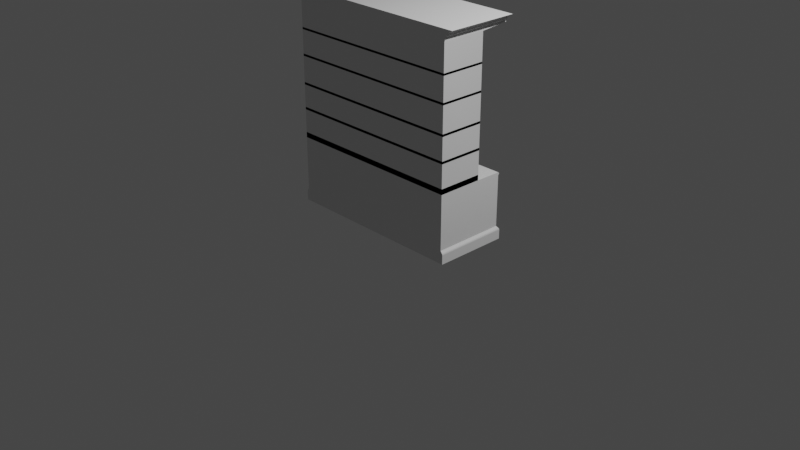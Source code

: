 # Source: libreria_studio.blend  (saved by Blender 3.4.6; exported with 4.5.12 LTS)
import bpy
from mathutils import Matrix  # noqa: F401  (used for matrix-valued properties, if any)

bpy.ops.wm.read_factory_settings(use_empty=True)
scene = bpy.context.scene
scene.name = 'Scene'

# ---- collections
col_collection = bpy.data.collections.new('Collection'); scene.collection.children.link(col_collection)

# ---- materials (node trees are filled in below, after node groups)
mat_material = bpy.data.materials.new('Material')
mat_material.alpha_threshold = 0.0
mat_material.use_transparent_shadow = False
mat_material.roughness = 0.5
mat_material.line_color = (0.0, 0.0, 0.0, 1.0)

# ---- node groups
ng_auto_smooth = bpy.data.node_groups.new('Auto Smooth', 'GeometryNodeTree')
_s = ng_auto_smooth.interface.new_socket(name='Geometry', in_out='OUTPUT', socket_type='NodeSocketGeometry')
_s = ng_auto_smooth.interface.new_socket(name='Geometry', in_out='INPUT', socket_type='NodeSocketGeometry')
_s = ng_auto_smooth.interface.new_socket(name='Angle', in_out='INPUT', socket_type='NodeSocketFloat')
_s.subtype = 'ANGLE'
_s.min_value = 0.0
_s.max_value = 3.142
ng_auto_smooth.is_modifier = True
_N = ng_auto_smooth.nodes; _L = ng_auto_smooth.links
n0 = _N.new('NodeGroupOutput'); n0.name = 'Group Output'; n0.location = (480, -100)
n1 = _N.new('NodeGroupInput'); n1.name = 'Group Input'; n1.location = (-420, -300)
n2 = _N.new('NodeGroupInput'); n2.name = 'Group Input.001'; n2.location = (-60, -100)
n3 = _N.new('GeometryNodeSetShadeSmooth'); n3.name = 'Set Shade Smooth'; n3.location = (120, -100)
n3.domain = 'EDGE'
n4 = _N.new('GeometryNodeSetShadeSmooth'); n4.name = 'Set Shade Smooth.001'; n4.location = (300, -100)
n5 = _N.new('GeometryNodeInputMeshEdgeAngle'); n5.name = 'Edge Angle'; n5.location = (-420, -220)
n6 = _N.new('GeometryNodeInputEdgeSmooth'); n6.name = 'Is Edge Smooth'; n6.location = (-60, -160)
n7 = _N.new('GeometryNodeInputShadeSmooth'); n7.name = 'Is Face Smooth'; n7.location = (-240, -340)
n8 = _N.new('FunctionNodeBooleanMath'); n8.name = 'Boolean Math'; n8.location = (-60, -220)
n9 = _N.new('FunctionNodeCompare'); n9.name = 'Compare'; n9.location = (-240, -180)
n9.operation = 'LESS_EQUAL'
_L.new(n5.outputs[0], n9.inputs[0])
_L.new(n4.outputs[0], n0.inputs[0])
_L.new(n1.outputs[1], n9.inputs[1])
_L.new(n9.outputs[0], n8.inputs[0])
_L.new(n7.outputs[0], n8.inputs[1])
_L.new(n2.outputs[0], n3.inputs[0])
_L.new(n6.outputs[0], n3.inputs[1])
_L.new(n3.outputs[0], n4.inputs[0])
_L.new(n8.outputs[0], n3.inputs[2])
n0.is_active_output = True

# ---- material node trees
mat_material.use_nodes = True; mat_material.node_tree.nodes.clear()
_N = mat_material.node_tree.nodes; _L = mat_material.node_tree.links
n0 = _N.new('ShaderNodeOutputMaterial'); n0.name = 'Material Output'; n0.location = (300, 300)
n1 = _N.new('ShaderNodeBsdfPrincipled'); n1.name = 'Principled BSDF'; n1.location = (10, 300)
n1.distribution = 'GGX'
n1.subsurface_method = 'RANDOM_WALK_SKIN'
n1.inputs[3].default_value = 1.45
n1.inputs[27].default_value = (0.0, 0.0, 0.0, 1.0)
n1.inputs[28].default_value = 1.0
_L.new(n1.outputs[0], n0.inputs[0])
n0.is_active_output = True

# ---- world
world_world = bpy.data.worlds.new('World'); scene.world = world_world
world_world.use_nodes = True; world_world.node_tree.nodes.clear()
_N = world_world.node_tree.nodes; _L = world_world.node_tree.links
n0 = _N.new('ShaderNodeOutputWorld'); n0.name = 'World Output'; n0.location = (300, 300)
n1 = _N.new('ShaderNodeBackground'); n1.name = 'Background'; n1.location = (10, 300)
n1.inputs[0].default_value = (0.05088, 0.05088, 0.05088, 1.0)
_L.new(n1.outputs[0], n0.inputs[0])
n0.is_active_output = True
world_world.color = (0.05088, 0.05088, 0.05088)
world_world.use_sun_shadow = False
world_world.sun_shadow_jitter_overblur = 0.0

# ---- cameras
cam_camera = bpy.data.cameras.new('Camera')
cam_camera.clip_end = 100.0
cam_camera.ortho_scale = 7.314

# ---- lights
light_light = bpy.data.lights.new('Light', 'POINT')
light_light.transmission_factor = 0.0
light_light.energy = 1000.0
light_light.shadow_soft_size = 0.1
light_light.shadow_maximum_resolution = 0.006
light_light.use_absolute_resolution = True

# ---- meshes
me_cube = bpy.data.meshes.new('Cube')
me_cube.from_pydata([(0.0, -1.0, 3.925), (0.0, 1.0, 3.925), (1.0, 0.2631, 3.673), (1.0, -1.0, 3.673), (0.0, 0.2631, 3.673), (0.0, -1.0, 3.673), (1.023, -1.0, 3.837), (0.0, -1.0, 3.837), (1.003, -1.0, 3.753), (0.0, -1.0, 3.753), (1.0, 1.0, 0.4748), (1.0, -1.0, 0.4748), (0.0, 1.0, 0.4748), (0.0, -1.0, 0.4748), (1.0, 1.0, 0.5365), (1.0, -1.0, 0.5365), (0.0, 1.0, 0.5365), (0.0, -1.0, 0.5365), (1.0, -1.0, 0.5056), (0.0, -1.0, 0.5056), (1.0, 0.2631, 0.5438), (1.0, -1.0, 0.5438), (0.0, 0.2631, 0.5438), (0.0, -1.0, 0.5438), (1.0, 1.011, 0.4817), (1.0, 1.011, 0.5296), (1.0, 1.004, 0.5056), (1.0, 1.021, 0.4902), (1.0, 1.027, 0.5003), (1.0, 1.027, 0.5109), (1.0, 1.021, 0.521), (0.0, 1.011, 0.5296), (0.0, 1.011, 0.4817), (0.0, 1.021, 0.521), (0.0, 1.027, 0.5109), (0.0, 1.027, 0.5003), (0.0, 1.021, 0.4902), (1.043, 1.0, 3.854), (1.043, -1.0, 3.854), (0.0, 1.0, 3.854), (0.0, -1.0, 3.854), (1.027, 1.0, 3.817), (1.027, -1.0, 3.817), (0.0, 1.0, 3.817), (0.0, -1.0, 3.817), (1.016, 1.0, 3.772), (1.016, -1.0, 3.772), (0.0, 1.0, 3.772), (0.0, -1.0, 3.772), (1.008, 0.9917, 3.731), (1.008, -1.0, 3.731), (0.0, 0.9917, 3.731), (0.0, -1.0, 3.731), (1.029, 1.017, 3.825), (1.039, 1.017, 3.847), (1.023, 1.015, 3.837), (1.03, 1.024, 3.829), (1.032, 1.027, 3.834), (1.034, 1.027, 3.839), (1.036, 1.023, 3.843), (0.0, 1.017, 3.847), (0.0, 1.017, 3.825), (0.0, 1.023, 3.843), (0.0, 1.027, 3.839), (0.0, 1.027, 3.834), (0.0, 1.024, 3.829), (1.009, 1.017, 3.742), (1.013, 1.018, 3.764), (1.003, 1.015, 3.753), (1.01, 1.023, 3.746), (1.011, 1.027, 3.75), (1.012, 1.027, 3.755), (1.013, 1.024, 3.76), (0.0, 1.018, 3.764), (0.0, 1.017, 3.742), (0.0, 1.024, 3.76), (0.0, 1.027, 3.755), (0.0, 1.027, 3.75), (0.0, 1.023, 3.746), (1.069, -1.0, 3.902), (0.0, -1.0, 3.902), (1.065, 1.0, 3.885), (1.065, -1.0, 3.885), (0.0, 1.0, 3.885), (0.0, -1.0, 3.885), (1.072, 1.02, 3.895), (1.083, 1.021, 3.911), (1.069, 1.018, 3.902), (1.074, 1.024, 3.897), (1.076, 1.026, 3.901), (1.079, 1.026, 3.904), (1.081, 1.024, 3.908), (0.0, 1.021, 3.911), (0.0, 1.02, 3.895), (0.0, 1.024, 3.908), (0.0, 1.026, 3.904), (0.0, 1.026, 3.901), (0.0, 1.024, 3.897), (1.084, 1.0, 3.925), (1.088, 1.011, 3.918), (1.086, 1.001, 3.924), (1.088, 1.002, 3.923), (1.089, 1.005, 3.922), (1.089, 1.008, 3.92), (1.086, -1.0, 3.919), (1.084, -1.0, 3.925), (1.088, -1.0, 3.921), (1.088, -1.0, 3.922), (1.088, -1.0, 3.923), (1.086, -1.0, 3.924)], [], [(81, 85, 87, 79, 82), (92, 1, 98, 100, 101, 102, 103, 99, 86), (21, 3, 5, 23), (20, 2, 3, 21), (42, 6, 7, 44), (68, 67, 45, 46, 8), (43, 61, 53, 41), (73, 47, 45, 67), (50, 8, 9, 52), (31, 16, 14, 25), (18, 15, 17, 19), (11, 18, 19, 13), (26, 25, 14, 15, 18), (12, 32, 24, 10), (14, 20, 21, 15), (16, 22, 20, 14), (15, 21, 23, 17), (24, 27, 26), (27, 28, 26), (28, 29, 26), (29, 30, 26), (30, 25, 26), (31, 25, 30, 33), (33, 30, 29, 34), (34, 29, 28, 35), (35, 28, 27, 36), (36, 27, 24, 32), (10, 24, 26, 18, 11), (6, 38, 40, 7), (41, 53, 55, 6, 42), (60, 39, 37, 54), (45, 41, 42, 46), (47, 43, 41, 45), (46, 42, 44, 48), (8, 46, 48, 9), (51, 74, 66, 49), (49, 66, 68, 8, 50), (3, 50, 52, 5), (4, 51, 49, 2), (2, 49, 50, 3), (53, 56, 55), (56, 57, 55), (57, 58, 55), (58, 59, 55), (59, 54, 55), (66, 69, 68), (69, 70, 68), (70, 71, 68), (71, 72, 68), (72, 67, 68), (60, 54, 59, 62), (62, 59, 58, 63), (63, 58, 57, 64), (64, 57, 56, 65), (65, 56, 53, 61), (73, 67, 72, 75), (75, 72, 71, 76), (76, 71, 70, 77), (77, 70, 69, 78), (78, 69, 66, 74), (55, 54, 37, 38, 6), (82, 79, 80, 84), (98, 1, 0, 105), (83, 93, 85, 81), (37, 81, 82, 38), (39, 83, 81, 37), (38, 82, 84, 40), (85, 88, 87), (88, 89, 87), (89, 90, 87), (90, 91, 87), (91, 86, 87), (92, 86, 91, 94), (94, 91, 90, 95), (95, 90, 89, 96), (96, 89, 88, 97), (97, 88, 85, 93), (79, 104, 106, 107, 108, 109, 105, 0, 80), (98, 105, 109, 100), (100, 109, 108, 101), (101, 108, 107, 102), (102, 107, 106, 103), (103, 106, 104, 99), (87, 86, 99, 104, 79)])
me_cube.polygons.foreach_set('use_smooth', [True] * 84)
_uv = me_cube.uv_layers.new(name='UVMap')
_uv.uv.foreach_set('vector', [0.6233, 0.5, 0.6237, 0.5, 0.624, 0.502, 0.624, 0.75, 0.6233, 0.75, 0.6244, 0.375, 0.625, 0.375, 0.625, 0.499, 0.625, 0.4993, 0.6249, 0.4996, 0.6249, 0.4998, 0.6248, 0.5, 0.6247, 0.5, 0.6244, 0.5, 0.454, 0.75, 0.6142, 0.75, 0.6142, 0.875, 0.454, 0.875, 0.454, 0.5, 0.6142, 0.5, 0.6142, 0.75, 0.454, 0.75, 0.6204, 0.75, 0.6212, 0.75, 0.6212, 0.875, 0.6204, 0.875, 0.6176, 0.5032, 0.6181, 0.5, 0.6185, 0.5, 0.6185, 0.75, 0.6176, 0.75, 0.6204, 0.375, 0.6207, 0.375, 0.6207, 0.5, 0.6204, 0.5, 0.6181, 0.375, 0.6185, 0.375, 0.6185, 0.5, 0.6181, 0.5, 0.6167, 0.75, 0.6176, 0.75, 0.6176, 0.875, 0.6167, 0.875, 0.4533, 0.375, 0.4537, 0.375, 0.4537, 0.5, 0.4533, 0.5, 0.4521, 0.75, 0.4537, 0.75, 0.4537, 0.875, 0.4521, 0.875, 0.4505, 0.75, 0.4521, 0.75, 0.4521, 0.875, 0.4505, 0.875, 0.4521, 0.5056, 0.4533, 0.5, 0.4537, 0.5, 0.4537, 0.75, 0.4521, 0.75, 0.4505, 0.375, 0.4509, 0.375, 0.4509, 0.5, 0.4505, 0.5, 0.4537, 0.5, 0.454, 0.5, 0.454, 0.75, 0.4537, 0.75, 0.4537, 0.375, 0.454, 0.375, 0.454, 0.5, 0.4537, 0.5, 0.4537, 0.75, 0.454, 0.75, 0.454, 0.875, 0.4537, 0.875, 0.4509, 0.5, 0.4512, 0.5, 0.4521, 0.5056, 0.4512, 0.5, 0.4515, 0.5, 0.4521, 0.5056, 0.4515, 0.5, 0.4516, 0.5, 0.4521, 0.5056, 0.4516, 0.5, 0.4516, 0.5, 0.4521, 0.5056, 0.4516, 0.5, 0.4515, 0.5, 0.4521, 0.5056, 0.4533, 0.375, 0.4533, 0.5, 0.453, 0.5, 0.453, 0.375, 0.453, 0.375, 0.453, 0.5, 0.4527, 0.5, 0.4527, 0.375, 0.4527, 0.375, 0.4527, 0.5, 0.4515, 0.5, 0.4515, 0.375, 0.4515, 0.375, 0.4515, 0.5, 0.4512, 0.5, 0.4512, 0.375, 0.4512, 0.375, 0.4512, 0.5, 0.4509, 0.5, 0.4509, 0.375, 0.4505, 0.5, 0.4509, 0.5, 0.4521, 0.5056, 0.4521, 0.75, 0.4505, 0.75, 0.6212, 0.75, 0.622, 0.75, 0.622, 0.875, 0.6212, 0.875, 0.6204, 0.5, 0.6207, 0.5, 0.6212, 0.5032, 0.6212, 0.75, 0.6204, 0.75, 0.6217, 0.375, 0.622, 0.375, 0.622, 0.5, 0.6217, 0.5, 0.6185, 0.5, 0.6204, 0.5, 0.6204, 0.75, 0.6185, 0.75, 0.6185, 0.375, 0.6204, 0.375, 0.6204, 0.5, 0.6185, 0.5, 0.6185, 0.75, 0.6204, 0.75, 0.6204, 0.875, 0.6185, 0.875, 0.6176, 0.75, 0.6185, 0.75, 0.6185, 0.875, 0.6176, 0.875, 0.6167, 0.375, 0.6172, 0.375, 0.6172, 0.5, 0.6167, 0.5, 0.6167, 0.5, 0.6172, 0.5, 0.6176, 0.5032, 0.6176, 0.75, 0.6167, 0.75, 0.6142, 0.75, 0.6167, 0.75, 0.6167, 0.875, 0.6142, 0.875, 0.6142, 0.375, 0.6167, 0.375, 0.6167, 0.5, 0.6142, 0.5, 0.6142, 0.5, 0.6167, 0.5, 0.6167, 0.75, 0.6142, 0.75, 0.6207, 0.5, 0.6209, 0.5001, 0.6212, 0.5032, 0.6209, 0.5001, 0.621, 0.5002, 0.6212, 0.5032, 0.621, 0.5002, 0.621, 0.5004, 0.6212, 0.5032, 0.621, 0.5004, 0.621, 0.5008, 0.6212, 0.5032, 0.621, 0.5008, 0.6209, 0.5011, 0.6212, 0.5032, 0.6172, 0.5, 0.6173, 0.5, 0.6176, 0.5032, 0.6173, 0.5, 0.6174, 0.5001, 0.6176, 0.5032, 0.6174, 0.5001, 0.6174, 0.5002, 0.6176, 0.5032, 0.6174, 0.5002, 0.6174, 0.5003, 0.6176, 0.5032, 0.6174, 0.5003, 0.6173, 0.5005, 0.6176, 0.5032, 0.6217, 0.375, 0.6217, 0.5, 0.6215, 0.5, 0.6215, 0.375, 0.6215, 0.375, 0.6215, 0.5, 0.6215, 0.4998, 0.6215, 0.375, 0.6215, 0.375, 0.6215, 0.4998, 0.621, 0.5002, 0.621, 0.375, 0.621, 0.375, 0.621, 0.5002, 0.6209, 0.5001, 0.6209, 0.375, 0.6209, 0.375, 0.6209, 0.5001, 0.6207, 0.5, 0.6207, 0.375, 0.6181, 0.375, 0.6181, 0.5, 0.618, 0.5, 0.618, 0.375, 0.618, 0.375, 0.618, 0.5, 0.6179, 0.4999, 0.6179, 0.375, 0.6179, 0.375, 0.6179, 0.4999, 0.6174, 0.5001, 0.6174, 0.375, 0.6174, 0.375, 0.6174, 0.5001, 0.6173, 0.5, 0.6173, 0.375, 0.6173, 0.375, 0.6173, 0.5, 0.6172, 0.5, 0.6172, 0.375, 0.6212, 0.5032, 0.6217, 0.5, 0.622, 0.5, 0.622, 0.75, 0.6212, 0.75, 0.6233, 0.75, 0.624, 0.75, 0.624, 0.875, 0.6233, 0.875, 0.626, 0.5, 0.75, 0.5, 0.75, 0.75, 0.626, 0.75, 0.6233, 0.375, 0.6237, 0.375, 0.6237, 0.5, 0.6233, 0.5, 0.622, 0.5, 0.6233, 0.5, 0.6233, 0.75, 0.622, 0.75, 0.622, 0.375, 0.6233, 0.375, 0.6233, 0.5, 0.622, 0.5, 0.622, 0.75, 0.6233, 0.75, 0.6233, 0.875, 0.622, 0.875, 0.6237, 0.5, 0.6238, 0.5001, 0.624, 0.502, 0.6238, 0.5001, 0.6239, 0.5002, 0.624, 0.502, 0.6239, 0.5002, 0.6239, 0.5004, 0.624, 0.502, 0.6239, 0.5004, 0.6239, 0.5007, 0.624, 0.502, 0.6239, 0.5007, 0.6239, 0.501, 0.624, 0.502, 0.6244, 0.375, 0.6244, 0.5, 0.6243, 0.5, 0.6243, 0.375, 0.6243, 0.375, 0.6243, 0.5, 0.6242, 0.4998, 0.6242, 0.375, 0.6242, 0.375, 0.6242, 0.4998, 0.6239, 0.5002, 0.6239, 0.375, 0.6239, 0.375, 0.6239, 0.5002, 0.6238, 0.5001, 0.6238, 0.375, 0.6238, 0.375, 0.6238, 0.5001, 0.6237, 0.5, 0.6237, 0.375, 0.624, 0.75, 0.6247, 0.75, 0.6248, 0.75, 0.6249, 0.7502, 0.625, 0.7504, 0.625, 0.7507, 0.625, 0.751, 0.625, 0.875, 0.624, 0.875, 0.626, 0.5, 0.626, 0.75, 0.6257, 0.75, 0.6257, 0.4999, 0.6257, 0.4999, 0.6257, 0.75, 0.6255, 0.75, 0.6255, 0.4997, 0.6255, 0.4997, 0.6255, 0.75, 0.6249, 0.75, 0.6248, 0.5002, 0.6248, 0.5002, 0.6249, 0.75, 0.6248, 0.75, 0.6248, 0.5, 0.6248, 0.5, 0.6248, 0.75, 0.6247, 0.75, 0.6247, 0.5, 0.624, 0.502, 0.6244, 0.5, 0.6247, 0.5, 0.6247, 0.75, 0.624, 0.75])
me_cube.materials.append(mat_material)
me_cube.use_mirror_vertex_groups = False
me_cube.update()
me_cube_001 = bpy.data.meshes.new('Cube.001')
me_cube_001.from_pydata([(1.0, 0.2631, 3.673), (0.0, 0.2631, 3.673), (1.0, 0.2631, 0.5438), (0.0, 0.2631, 0.5438), (0.04295, 0.2631, 3.673), (0.9571, 0.2631, 3.673), (0.04295, 0.2631, 0.5438), (0.9571, 0.2631, 0.5438), (1.0, 0.2631, 3.502), (1.0, 0.2631, 0.6689), (0.0, 0.2631, 3.502), (0.0, 0.2631, 0.6689), (0.04295, 0.2631, 3.502), (0.04295, 0.2631, 0.6689), (0.9571, 0.2631, 3.502), (0.9571, 0.2631, 0.6689), (1.0, 0.2631, 3.061), (1.0, 0.2631, 3.014), (0.0, 0.2631, 3.061), (0.0, 0.2631, 3.014), (0.04295, 0.2631, 3.061), (0.04295, 0.2631, 3.014), (0.9571, 0.2631, 3.014), (1.0, 0.2631, 2.475), (1.0, 0.2631, 2.425), (0.0, 0.2631, 2.475), (0.0, 0.2631, 2.425), (0.04295, 0.2631, 2.475), (0.04295, 0.2631, 2.425), (0.9571, 0.2631, 2.475), (0.9571, 0.2631, 2.425), (1.0, 0.2631, 1.833), (1.0, 0.2631, 1.779), (0.0, 0.2631, 1.833), (0.0, 0.2631, 1.779), (0.04295, 0.2631, 1.833), (0.04295, 0.2631, 1.779), (0.9571, 0.2631, 1.833), (0.9571, 0.2631, 1.779), (1.0, 0.2631, 1.261), (1.0, 0.2631, 1.203), (0.0, 0.2631, 1.261), (0.0, 0.2631, 1.203), (0.04295, 0.2631, 1.261), (0.04295, 0.2631, 1.203), (0.9571, 0.2631, 1.261), (0.9571, 0.2631, 1.203), (0.9571, 0.2631, 3.061), (1.0, -1.0, 0.6689), (1.0, -1.0, 0.5438), (0.0, -1.0, 0.6689), (0.0, -1.0, 0.5438), (0.9571, -1.0, 0.5438), (0.04295, -1.0, 0.5438), (0.04295, -1.0, 0.6689), (0.9571, -1.0, 0.6689), (1.0, -1.0, 3.061), (1.0, -1.0, 3.014), (0.0, -1.0, 3.061), (0.0, -1.0, 3.014), (0.04295, -1.0, 3.061), (0.04295, -1.0, 3.014), (0.9571, -1.0, 3.061), (0.9571, -1.0, 3.014), (1.0, -1.0, 2.475), (1.0, -1.0, 2.425), (0.0, -1.0, 2.475), (0.0, -1.0, 2.425), (0.04295, -1.0, 2.475), (0.04295, -1.0, 2.425), (0.9571, -1.0, 2.475), (0.9571, -1.0, 2.425), (1.0, -1.0, 1.833), (1.0, -1.0, 1.779), (0.0, -1.0, 1.833), (0.0, -1.0, 1.779), (0.04295, -1.0, 1.833), (0.04295, -1.0, 1.779), (0.9571, -1.0, 1.833), (0.9571, -1.0, 1.779), (1.0, -1.0, 1.261), (1.0, -1.0, 1.203), (0.0, -1.0, 1.261), (0.0, -1.0, 1.203), (0.04295, -1.0, 1.261), (0.04295, -1.0, 1.203), (0.9571, -1.0, 1.261), (0.9571, -1.0, 1.203), (1.0, 0.2631, 3.502), (0.0, 0.2631, 3.502), (0.04295, 0.2631, 3.502), (0.9571, 0.2631, 3.502), (1.0, -1.0, 3.502), (0.0, -1.0, 3.502), (0.04295, -1.0, 3.502), (0.9571, -1.0, 3.502)], [], [(14, 5, 0, 8), (10, 1, 4, 12), (12, 4, 5, 14), (11, 13, 54, 50), (32, 38, 79, 73), (18, 10, 12, 20), (47, 16, 56, 62), (47, 14, 8, 16), (29, 22, 17, 23), (6, 3, 51, 53), (25, 19, 21, 27), (30, 28, 69, 71), (17, 22, 63, 57), (13, 15, 55, 54), (33, 26, 28, 35), (2, 7, 52, 49), (37, 30, 24, 31), (3, 11, 50, 51), (45, 38, 32, 39), (42, 41, 82, 83), (41, 34, 36, 43), (34, 33, 74, 75), (9, 2, 49, 48), (26, 25, 66, 67), (11, 42, 44, 13), (19, 18, 58, 59), (15, 46, 40, 9), (39, 40, 81, 80), (53, 54, 55, 52), (51, 50, 54, 53), (52, 55, 48, 49), (63, 62, 56, 57), (59, 58, 60, 61), (61, 60, 62, 63), (69, 68, 70, 71), (67, 66, 68, 69), (71, 70, 64, 65), (79, 78, 72, 73), (75, 74, 76, 77), (77, 76, 78, 79), (85, 84, 86, 87), (83, 82, 84, 85), (87, 86, 80, 81), (27, 29, 70, 68), (46, 44, 85, 87), (7, 6, 53, 52), (21, 19, 59, 61), (37, 31, 72, 78), (28, 26, 67, 69), (43, 45, 86, 84), (18, 20, 60, 58), (36, 34, 75, 77), (15, 9, 48, 55), (25, 27, 68, 66), (44, 42, 83, 85), (22, 21, 61, 63), (33, 35, 76, 74), (24, 30, 71, 65), (41, 43, 84, 82), (20, 47, 62, 60), (38, 36, 77, 79), (29, 23, 64, 70), (40, 46, 87, 81), (35, 37, 78, 76), (16, 17, 57, 56), (45, 39, 80, 86), (23, 24, 65, 64), (31, 32, 73, 72), (23, 29, 27, 25, 26, 28, 30, 24), (31, 37, 35, 33, 34, 36, 38, 32), (39, 45, 43, 41, 42, 44, 46, 40), (9, 15, 13, 11, 3, 6, 7, 2), (16, 47, 20, 18, 19, 21, 22, 17), (8, 14, 91, 88), (12, 10, 89, 90), (12, 14, 91, 90), (88, 91, 95, 92), (90, 89, 93, 94), (90, 91, 95, 94)])
me_cube_001.polygons.foreach_set('use_smooth', [True] * 79)
_uv = me_cube_001.uv_layers.new(name='UVMap')
_uv.uv.foreach_set('vector', [0.6054, 0.4583, 0.6142, 0.4583, 0.6142, 0.5, 0.6054, 0.5, 0.6054, 0.375, 0.6142, 0.375, 0.6142, 0.4167, 0.6054, 0.4167, 0.6054, 0.4167, 0.6142, 0.4167, 0.6142, 0.4583, 0.6054, 0.4583, 0.4628, 0.375, 0.4628, 0.4167, 0.4628, 0.4167, 0.4628, 0.375, 0.4741, 0.5, 0.4741, 0.4583, 0.4741, 0.4583, 0.4741, 0.5, 0.5579, 0.375, 0.6054, 0.375, 0.6054, 0.4167, 0.5579, 0.4167, 0.5579, 0.4583, 0.5579, 0.5, 0.5579, 0.5, 0.5579, 0.4583, 0.5579, 0.4583, 0.6054, 0.4583, 0.6054, 0.5, 0.5579, 0.5, 0.4871, 0.4583, 0.5104, 0.4583, 0.5104, 0.5, 0.4871, 0.5, 0.0, 0.0, 0.0, 0.0, 0.0, 0.0, 0.0, 0.0, 0.4871, 0.375, 0.5104, 0.375, 0.5104, 0.4167, 0.4871, 0.4167, 0.0, 0.0, 0.0, 0.0, 0.0, 0.0, 0.0, 0.0, 0.5104, 0.5, 0.5104, 0.4583, 0.5104, 0.4583, 0.5104, 0.5, 0.0, 0.0, 0.0, 0.0, 0.0, 0.0, 0.0, 0.0, 0.4748, 0.375, 0.4861, 0.375, 0.4861, 0.4167, 0.4748, 0.4167, 0.0, 0.0, 0.0, 0.0, 0.0, 0.0, 0.0, 0.0, 0.4748, 0.4583, 0.4861, 0.4583, 0.4861, 0.5, 0.4748, 0.5, 0.0, 0.0, 0.0, 0.0, 0.0, 0.0, 0.0, 0.0, 0.4687, 0.4583, 0.4741, 0.4583, 0.4741, 0.5, 0.4687, 0.5, 0.0, 0.0, 0.0, 0.0, 0.0, 0.0, 0.0, 0.0, 0.4687, 0.375, 0.4741, 0.375, 0.4741, 0.4167, 0.4687, 0.4167, 0.0, 0.0, 0.0, 0.0, 0.0, 0.0, 0.0, 0.0, 0.0, 0.0, 0.0, 0.0, 0.0, 0.0, 0.0, 0.0, 0.0, 0.0, 0.0, 0.0, 0.0, 0.0, 0.0, 0.0, 0.4628, 0.375, 0.4681, 0.375, 0.4681, 0.4167, 0.4628, 0.4167, 0.0, 0.0, 0.0, 0.0, 0.0, 0.0, 0.0, 0.0, 0.4628, 0.4583, 0.4681, 0.4583, 0.4681, 0.5, 0.4628, 0.5, 0.0, 0.0, 0.0, 0.0, 0.0, 0.0, 0.0, 0.0, 0.454, 0.4167, 0.4628, 0.4167, 0.4628, 0.4583, 0.454, 0.4583, 0.454, 0.375, 0.4628, 0.375, 0.4628, 0.4167, 0.454, 0.4167, 0.454, 0.4583, 0.4628, 0.4583, 0.4628, 0.5, 0.454, 0.5, 0.5104, 0.4583, 0.5579, 0.4583, 0.5579, 0.5, 0.5104, 0.5, 0.5104, 0.375, 0.5579, 0.375, 0.5579, 0.4167, 0.5104, 0.4167, 0.5104, 0.4167, 0.5579, 0.4167, 0.5579, 0.4583, 0.5104, 0.4583, 0.4861, 0.4167, 0.4871, 0.4167, 0.4871, 0.4583, 0.4861, 0.4583, 0.4861, 0.375, 0.4871, 0.375, 0.4871, 0.4167, 0.4861, 0.4167, 0.4861, 0.4583, 0.4871, 0.4583, 0.4871, 0.5, 0.4861, 0.5, 0.4741, 0.4583, 0.4748, 0.4583, 0.4748, 0.5, 0.4741, 0.5, 0.4741, 0.375, 0.4748, 0.375, 0.4748, 0.4167, 0.4741, 0.4167, 0.4741, 0.4167, 0.4748, 0.4167, 0.4748, 0.4583, 0.4741, 0.4583, 0.4681, 0.4167, 0.4687, 0.4167, 0.4687, 0.4583, 0.4681, 0.4583, 0.4681, 0.375, 0.4687, 0.375, 0.4687, 0.4167, 0.4681, 0.4167, 0.4681, 0.4583, 0.4687, 0.4583, 0.4687, 0.5, 0.4681, 0.5, 0.0, 0.0, 0.0, 0.0, 0.0, 0.0, 0.0, 0.0, 0.0, 0.0, 0.0, 0.0, 0.0, 0.0, 0.0, 0.0, 0.0, 0.0, 0.0, 0.0, 0.0, 0.0, 0.0, 0.0, 0.5104, 0.4167, 0.5104, 0.375, 0.5104, 0.375, 0.5104, 0.4167, 0.4748, 0.4583, 0.4748, 0.5, 0.4748, 0.5, 0.4748, 0.4583, 0.4861, 0.4167, 0.4861, 0.375, 0.4861, 0.375, 0.4861, 0.4167, 0.0, 0.0, 0.0, 0.0, 0.0, 0.0, 0.0, 0.0, 0.5579, 0.375, 0.5579, 0.4167, 0.5579, 0.4167, 0.5579, 0.375, 0.4741, 0.4167, 0.4741, 0.375, 0.4741, 0.375, 0.4741, 0.4167, 0.4628, 0.4583, 0.4628, 0.5, 0.4628, 0.5, 0.4628, 0.4583, 0.4871, 0.375, 0.4871, 0.4167, 0.4871, 0.4167, 0.4871, 0.375, 0.4681, 0.4167, 0.4681, 0.375, 0.4681, 0.375, 0.4681, 0.4167, 0.0, 0.0, 0.0, 0.0, 0.0, 0.0, 0.0, 0.0, 0.4748, 0.375, 0.4748, 0.4167, 0.4748, 0.4167, 0.4748, 0.375, 0.4861, 0.5, 0.4861, 0.4583, 0.4861, 0.4583, 0.4861, 0.5, 0.4687, 0.375, 0.4687, 0.4167, 0.4687, 0.4167, 0.4687, 0.375, 0.5579, 0.4167, 0.5579, 0.4583, 0.5579, 0.4583, 0.5579, 0.4167, 0.0, 0.0, 0.0, 0.0, 0.0, 0.0, 0.0, 0.0, 0.4871, 0.4583, 0.4871, 0.5, 0.4871, 0.5, 0.4871, 0.4583, 0.4681, 0.5, 0.4681, 0.4583, 0.4681, 0.4583, 0.4681, 0.5, 0.0, 0.0, 0.0, 0.0, 0.0, 0.0, 0.0, 0.0, 0.0, 0.0, 0.0, 0.0, 0.0, 0.0, 0.0, 0.0, 0.4687, 0.4583, 0.4687, 0.5, 0.4687, 0.5, 0.4687, 0.4583, 0.0, 0.0, 0.0, 0.0, 0.0, 0.0, 0.0, 0.0, 0.0, 0.0, 0.0, 0.0, 0.0, 0.0, 0.0, 0.0, 0.0, 0.0, 0.0, 0.0, 0.0, 0.0, 0.0, 0.0, 0.0, 0.0, 0.0, 0.0, 0.0, 0.0, 0.0, 0.0, 0.0, 0.0, 0.0, 0.0, 0.0, 0.0, 0.0, 0.0, 0.0, 0.0, 0.0, 0.0, 0.0, 0.0, 0.0, 0.0, 0.0, 0.0, 0.0, 0.0, 0.0, 0.0, 0.0, 0.0, 0.0, 0.0, 0.0, 0.0, 0.0, 0.0, 0.0, 0.0, 0.0, 0.0, 0.0, 0.0, 0.0, 0.0, 0.0, 0.0, 0.0, 0.0, 0.0, 0.0, 0.0, 0.0, 0.0, 0.0, 0.0, 0.0, 0.0, 0.0, 0.0, 0.0, 0.0, 0.0, 0.0, 0.0, 0.0, 0.0, 0.0, 0.0, 0.0, 0.0, 0.6054, 0.5, 0.6054, 0.4583, 0.6054, 0.4583, 0.6054, 0.5, 0.6054, 0.4167, 0.6054, 0.375, 0.6054, 0.375, 0.6054, 0.4167, 0.6054, 0.4167, 0.6054, 0.4583, 0.6054, 0.4583, 0.6054, 0.4167, 0.6054, 0.5, 0.6054, 0.4583, 0.6054, 0.4583, 0.6054, 0.5, 0.6054, 0.4167, 0.6054, 0.375, 0.6054, 0.375, 0.6054, 0.4167, 0.6054, 0.4167, 0.6054, 0.4583, 0.6054, 0.4583, 0.6054, 0.4167])
me_cube_001.materials.append(mat_material)
me_cube_001.use_mirror_vertex_groups = False
me_cube_001.update()
me_cube_002 = bpy.data.meshes.new('Cube.002')
me_cube_002.from_pydata([(1.0, 1.0, 0.4748), (1.0, -1.0, 0.4748), (0.0, 1.0, 0.4748), (0.0, -1.0, 0.4748), (1.0, 1.0, -0.7026), (1.0, -1.0, -0.7026), (0.0, 1.0, -0.7026), (0.0, -1.0, -0.7026), (0.05, 1.0, 0.4748), (0.95, 1.0, 0.4748), (0.05, 1.0, -0.7026), (0.95, 1.0, -0.7026), (1.0, 1.0, 0.3767), (1.0, 1.0, -0.6045), (1.0, -1.0, 0.3767), (1.0, -1.0, -0.6045), (0.0, 1.0, 0.3767), (0.0, 1.0, -0.6045), (0.0, -1.0, 0.3767), (0.0, -1.0, -0.6045), (0.05, 1.0, 0.3767), (0.05, 1.0, -0.6045), (0.95, 1.0, 0.3767), (0.95, 1.0, -0.6045), (0.4728, 1.0, 0.4748), (0.5028, 1.0, 0.4748), (0.4728, 1.0, -0.7026), (0.5028, 1.0, -0.7026), (0.4728, 1.0, -0.6045), (0.5028, 1.0, -0.6045), (0.4728, 1.0, 0.3767), (0.5028, 1.0, 0.3767), (0.05, 0.9183, 0.3767), (0.05, 0.9183, -0.6045), (0.95, 0.9183, 0.3767), (0.95, 0.9183, -0.6045), (0.5028, 0.9183, -0.6045), (0.5028, 0.9183, 0.3767), (0.4728, 0.9183, -0.6045), (0.4728, 0.9183, 0.3767), (0.8829, 0.9748, 0.2295), (0.8829, 0.9748, -0.4573), (0.5699, 0.9748, -0.4573), (0.5699, 0.9748, 0.2295), (0.1134, 0.9735, 0.2295), (0.1134, 0.9735, -0.4573), (0.4094, 0.9735, -0.4573), (0.4094, 0.9735, 0.2295)], [], [(12, 0, 1, 14), (22, 9, 0, 12), (14, 1, 3, 18), (16, 2, 8, 20), (31, 25, 9, 22), (27, 29, 23, 11), (20, 30, 39, 32), (6, 17, 21, 10), (17, 16, 20, 21), (5, 15, 19, 7), (15, 14, 18, 19), (11, 23, 13, 4), (23, 22, 12, 13), (4, 13, 15, 5), (13, 12, 14, 15), (30, 28, 38, 39), (28, 30, 31, 29), (10, 21, 28, 26), (26, 28, 29, 27), (20, 8, 24, 30), (30, 24, 25, 31), (35, 36, 42, 41), (33, 32, 44, 45), (28, 21, 33, 38), (31, 22, 34, 37), (22, 23, 35, 34), (29, 31, 37, 36), (21, 20, 32, 33), (23, 29, 36, 35), (42, 43, 40, 41), (36, 37, 43, 42), (37, 34, 40, 43), (34, 35, 41, 40), (45, 44, 47, 46), (32, 39, 47, 44), (39, 38, 46, 47), (38, 33, 45, 46)])
me_cube_002.polygons.foreach_set('use_smooth', [True] * 37)
_uv = me_cube_002.uv_layers.new(name='UVMap')
_uv.uv.foreach_set('vector', [0.4455, 0.5, 0.4505, 0.5, 0.4505, 0.75, 0.4455, 0.75, 0.4455, 0.4937, 0.4505, 0.4937, 0.4505, 0.5, 0.4455, 0.5, 0.4455, 0.75, 0.4505, 0.75, 0.4505, 0.875, 0.4455, 0.875, 0.4455, 0.375, 0.4505, 0.375, 0.4505, 0.3812, 0.4455, 0.3812, 0.4455, 0.4394, 0.4505, 0.4394, 0.4505, 0.4937, 0.4455, 0.4937, 0.3902, 0.4394, 0.3952, 0.4394, 0.3952, 0.4937, 0.3902, 0.4937, 0.4455, 0.3812, 0.4455, 0.4356, 0.4455, 0.4356, 0.4455, 0.3812, 0.3902, 0.375, 0.3952, 0.375, 0.3952, 0.3813, 0.3902, 0.3813, 0.3952, 0.375, 0.4455, 0.375, 0.4455, 0.3812, 0.3952, 0.3813, 0.3902, 0.75, 0.3952, 0.75, 0.3952, 0.875, 0.3902, 0.875, 0.3952, 0.75, 0.4455, 0.75, 0.4455, 0.875, 0.3952, 0.875, 0.3902, 0.4937, 0.3952, 0.4937, 0.3952, 0.5, 0.3902, 0.5, 0.3952, 0.4937, 0.4455, 0.4937, 0.4455, 0.5, 0.3952, 0.5, 0.3902, 0.5, 0.3952, 0.5, 0.3952, 0.75, 0.3902, 0.75, 0.3952, 0.5, 0.4455, 0.5, 0.4455, 0.75, 0.3952, 0.75, 0.4455, 0.4356, 0.3952, 0.4356, 0.3952, 0.4356, 0.4455, 0.4356, 0.3952, 0.4356, 0.4455, 0.4356, 0.4455, 0.4394, 0.3952, 0.4394, 0.3902, 0.3813, 0.3952, 0.3813, 0.3952, 0.4356, 0.3902, 0.4356, 0.3902, 0.4356, 0.3952, 0.4356, 0.3952, 0.4394, 0.3902, 0.4394, 0.4455, 0.3812, 0.4505, 0.3812, 0.4505, 0.4356, 0.4455, 0.4356, 0.4455, 0.4356, 0.4505, 0.4356, 0.4505, 0.4394, 0.4455, 0.4394, 0.3952, 0.4937, 0.3952, 0.4394, 0.3952, 0.4394, 0.3952, 0.4937, 0.3952, 0.3813, 0.4455, 0.3812, 0.4455, 0.3812, 0.3952, 0.3813, 0.3952, 0.4356, 0.3952, 0.3813, 0.3952, 0.3813, 0.3952, 0.4356, 0.4455, 0.4394, 0.4455, 0.4937, 0.4455, 0.4937, 0.4455, 0.4394, 0.4455, 0.4937, 0.3952, 0.4937, 0.3952, 0.4937, 0.4455, 0.4937, 0.3952, 0.4394, 0.4455, 0.4394, 0.4455, 0.4394, 0.3952, 0.4394, 0.3952, 0.3813, 0.4455, 0.3812, 0.4455, 0.3812, 0.3952, 0.3813, 0.3952, 0.4937, 0.3952, 0.4394, 0.3952, 0.4394, 0.3952, 0.4937, 0.3952, 0.4394, 0.4455, 0.4394, 0.4455, 0.4937, 0.3952, 0.4937, 0.3952, 0.4394, 0.4455, 0.4394, 0.4455, 0.4394, 0.3952, 0.4394, 0.4455, 0.4394, 0.4455, 0.4937, 0.4455, 0.4937, 0.4455, 0.4394, 0.4455, 0.4937, 0.3952, 0.4937, 0.3952, 0.4937, 0.4455, 0.4937, 0.3952, 0.3813, 0.4455, 0.3812, 0.4455, 0.4356, 0.3952, 0.4356, 0.4455, 0.3812, 0.4455, 0.4356, 0.4455, 0.4356, 0.4455, 0.3812, 0.4455, 0.4356, 0.3952, 0.4356, 0.3952, 0.4356, 0.4455, 0.4356, 0.3952, 0.4356, 0.3952, 0.3813, 0.3952, 0.3813, 0.3952, 0.4356])
me_cube_002.materials.append(mat_material)
me_cube_002.use_mirror_vertex_groups = False
me_cube_002.update()
me_cube_003 = bpy.data.meshes.new('Cube.003')
me_cube_003.from_pydata([(1.024, 1.061, -1.0), (1.024, -1.0, -1.0), (0.0, 1.061, -1.0), (0.0, -1.0, -1.0), (0.0, -1.0, -0.7695), (1.0, 1.0, -0.7026), (1.0, -1.0, -0.7026), (0.0, 1.0, -0.7026), (0.0, -1.0, -0.7026), (1.024, 1.061, -0.8113), (1.024, -1.0, -0.8113), (0.0, 1.061, -0.8113), (0.0, -1.0, -0.8113), (1.013, 1.034, -0.7397), (1.013, -1.0, -0.7397), (0.0, 1.034, -0.7397), (0.0, -1.0, -0.7397), (1.016, 1.041, -0.7475), (1.024, 1.061, -0.7966), (1.019, 1.047, -0.7556), (1.021, 1.053, -0.7656), (1.023, 1.058, -0.7765), (1.024, 1.06, -0.7872), (1.024, -1.0, -0.7966), (1.016, -1.0, -0.7474), (0.9972, -1.0, -0.7695), (1.024, -1.0, -0.7871), (1.023, -1.0, -0.7765), (1.021, -1.0, -0.7656), (1.019, -1.0, -0.7556), (0.0, 1.041, -0.7476), (0.0, 1.061, -0.7966), (0.0, 1.048, -0.7557), (0.0, 1.053, -0.7657), (0.0, 1.058, -0.7765), (0.0, 1.06, -0.7872)], [], [(2, 0, 1, 3), (17, 13, 14, 24), (11, 31, 18, 9), (14, 6, 8, 16), (15, 7, 5, 13), (13, 5, 6, 14), (0, 9, 10, 1), (2, 11, 9, 0), (1, 10, 12, 3), (25, 24, 14, 16, 4), (9, 18, 23, 10), (10, 23, 25, 4, 12), (23, 26, 25), (26, 27, 25), (27, 28, 25), (28, 29, 25), (29, 24, 25), (30, 17, 19, 32), (32, 19, 20, 33), (33, 20, 21, 34), (34, 21, 22, 35), (35, 22, 18, 31), (17, 24, 29, 19), (19, 29, 28, 20), (20, 28, 27, 21), (21, 27, 26, 22), (22, 26, 23, 18), (30, 15, 13, 17)])
me_cube_003.polygons.foreach_set('use_smooth', [True] * 28)
_uv = me_cube_003.uv_layers.new(name='UVMap')
_uv.uv.foreach_set('vector', [0.25, 0.5, 0.375, 0.5, 0.375, 0.75, 0.25, 0.75, 0.3879, 0.5, 0.3883, 0.5, 0.3883, 0.75, 0.3879, 0.75, 0.3847, 0.375, 0.3854, 0.375, 0.3854, 0.5, 0.3847, 0.5, 0.3883, 0.75, 0.3902, 0.75, 0.3902, 0.875, 0.3883, 0.875, 0.3883, 0.375, 0.3902, 0.375, 0.3902, 0.5, 0.3883, 0.5, 0.3883, 0.5, 0.3902, 0.5, 0.3902, 0.75, 0.3883, 0.75, 0.375, 0.5, 0.3847, 0.5, 0.3847, 0.75, 0.375, 0.75, 0.375, 0.375, 0.3847, 0.375, 0.3847, 0.5, 0.375, 0.5, 0.375, 0.75, 0.3847, 0.75, 0.3847, 0.875, 0.375, 0.875, 0.3868, 0.7533, 0.3879, 0.75, 0.3883, 0.75, 0.3883, 0.875, 0.3868, 0.875, 0.3847, 0.5, 0.3854, 0.5, 0.3854, 0.75, 0.3847, 0.75, 0.3847, 0.75, 0.3854, 0.75, 0.3868, 0.7533, 0.3868, 0.875, 0.3847, 0.875, 0.3854, 0.75, 0.3859, 0.75, 0.3868, 0.7533, 0.3859, 0.75, 0.3864, 0.75, 0.3868, 0.7533, 0.3864, 0.75, 0.387, 0.75, 0.3868, 0.7533, 0.387, 0.75, 0.3875, 0.75, 0.3868, 0.7533, 0.3875, 0.75, 0.3879, 0.75, 0.3868, 0.7533, 0.3879, 0.375, 0.3879, 0.5, 0.3875, 0.5, 0.3875, 0.375, 0.3875, 0.375, 0.3875, 0.5, 0.3871, 0.5002, 0.3871, 0.375, 0.3871, 0.375, 0.3871, 0.5002, 0.3864, 0.5001, 0.3864, 0.375, 0.3864, 0.375, 0.3864, 0.5001, 0.3859, 0.5, 0.3859, 0.375, 0.3859, 0.375, 0.3859, 0.5, 0.3854, 0.5, 0.3854, 0.375, 0.3879, 0.5, 0.3879, 0.75, 0.3875, 0.75, 0.3875, 0.5, 0.3875, 0.5, 0.3875, 0.75, 0.387, 0.75, 0.3871, 0.5002, 0.3871, 0.5002, 0.387, 0.75, 0.3864, 0.75, 0.3864, 0.5001, 0.3864, 0.5001, 0.3864, 0.75, 0.3859, 0.75, 0.3859, 0.5, 0.3859, 0.5, 0.3859, 0.75, 0.3854, 0.75, 0.3854, 0.5, 0.3879, 0.375, 0.3883, 0.375, 0.3883, 0.5, 0.3879, 0.5])
me_cube_003.materials.append(mat_material)
me_cube_003.use_mirror_vertex_groups = False
me_cube_003.update()

# ---- objects
ob_struttura = bpy.data.objects.new('Struttura', me_cube)
ob_light = bpy.data.objects.new('Light', light_light)
ob_camera = bpy.data.objects.new('Camera', cam_camera)
ob_empty = bpy.data.objects.new('Empty', None)
ob_scaffali = bpy.data.objects.new('Scaffali', me_cube_001)
ob_cassetti_bassi = bpy.data.objects.new('Cassetti bassi', me_cube_002)
ob_base_libreria = bpy.data.objects.new('Base libreria', me_cube_003)

# ---- transforms, parenting, visibility, modifiers, constraints
ob_struttura.location = (0.0, 0.0, 0.461)
ob_struttura.scale = (0.967, 0.3816, 0.4584)
ob_struttura.lock_rotations_4d = False
ob_struttura.empty_display_type = 'ARROWS'
ob_struttura.lineart.crease_threshold = 0.0
_m = ob_struttura.modifiers.new('Mirror', 'MIRROR')
_m = ob_struttura.modifiers.new('Auto Smooth', 'NODES')
_m.node_group = ng_auto_smooth
_gi = [s.identifier for s in ng_auto_smooth.interface.items_tree if s.item_type == 'SOCKET' and s.in_out == 'INPUT']
_m[_gi[1]] = 0.5236  # Angle
ob_light.location = (4.076, 1.005, 5.904)
ob_light.rotation_euler = (0.6503, 0.05522, 1.866)
ob_light.lock_rotations_4d = False
ob_light.empty_display_type = 'ARROWS'
ob_light.color = (0.0, 0.0, 0.0, 0.0)
ob_light.lineart.crease_threshold = 0.0
ob_camera.location = (7.359, -6.926, 4.958)
ob_camera.rotation_euler = (1.109, 0.0, 0.8149)
ob_camera.lock_rotations_4d = False
ob_camera.empty_display_type = 'ARROWS'
ob_camera.color = (0.0, 0.0, 0.0, 0.0)
ob_camera.display_type = 'WIRE'
ob_camera.lineart.crease_threshold = 0.0
ob_empty.location = (-0.0315, 0.0, 1.145)
ob_empty.rotation_euler = (1.571, 0.0, 0.0)
ob_empty.scale = (0.4799, 0.4799, 0.4799)
ob_empty.empty_display_type = 'IMAGE'
ob_empty.empty_display_size = 5.0
ob_empty.use_empty_image_alpha = True
ob_empty.color = (1.0, 1.0, 1.0, 0.685)
ob_scaffali.location = (0.0, 0.0, 0.461)
ob_scaffali.scale = (0.967, 0.3816, 0.4584)
ob_scaffali.lock_rotations_4d = False
ob_scaffali.empty_display_type = 'ARROWS'
ob_scaffali.lineart.crease_threshold = 0.0
_m = ob_scaffali.modifiers.new('Mirror', 'MIRROR')
_m = ob_scaffali.modifiers.new('Auto Smooth', 'NODES')
_m.node_group = ng_auto_smooth
_gi = [s.identifier for s in ng_auto_smooth.interface.items_tree if s.item_type == 'SOCKET' and s.in_out == 'INPUT']
_m[_gi[1]] = 0.5236  # Angle
ob_cassetti_bassi.location = (0.0, 0.0, 0.461)
ob_cassetti_bassi.scale = (0.967, 0.3816, 0.4584)
ob_cassetti_bassi.lock_rotations_4d = False
ob_cassetti_bassi.empty_display_type = 'ARROWS'
ob_cassetti_bassi.lineart.crease_threshold = 0.0
_m = ob_cassetti_bassi.modifiers.new('Mirror', 'MIRROR')
_m = ob_cassetti_bassi.modifiers.new('Auto Smooth', 'NODES')
_m.node_group = ng_auto_smooth
_gi = [s.identifier for s in ng_auto_smooth.interface.items_tree if s.item_type == 'SOCKET' and s.in_out == 'INPUT']
_m[_gi[1]] = 0.5236  # Angle
ob_base_libreria.location = (0.0, 0.0, 0.461)
ob_base_libreria.scale = (0.967, 0.3816, 0.4584)
ob_base_libreria.lock_rotations_4d = False
ob_base_libreria.empty_display_type = 'ARROWS'
ob_base_libreria.lineart.crease_threshold = 0.0
_m = ob_base_libreria.modifiers.new('Mirror', 'MIRROR')
_m = ob_base_libreria.modifiers.new('Auto Smooth', 'NODES')
_m.node_group = ng_auto_smooth
_gi = [s.identifier for s in ng_auto_smooth.interface.items_tree if s.item_type == 'SOCKET' and s.in_out == 'INPUT']
_m[_gi[1]] = 0.5236  # Angle

# ---- collection membership
col_collection.objects.link(ob_struttura)
col_collection.objects.link(ob_light)
col_collection.objects.link(ob_camera)
col_collection.objects.link(ob_empty)
col_collection.objects.link(ob_scaffali)
col_collection.objects.link(ob_cassetti_bassi)
col_collection.objects.link(ob_base_libreria)

# ---- scene / render settings (as saved in the file)
scene.camera = ob_camera
scene.frame_start = 1; scene.frame_end = 250; scene.frame_set(1)
scene.render.engine = 'BLENDER_EEVEE_NEXT'
scene.cycles.sampling_pattern = 'TABULATED_SOBOL'
scene.cycles.use_light_tree = False
scene.view_settings.view_transform = 'Filmic'
bpy.context.view_layer.update()
